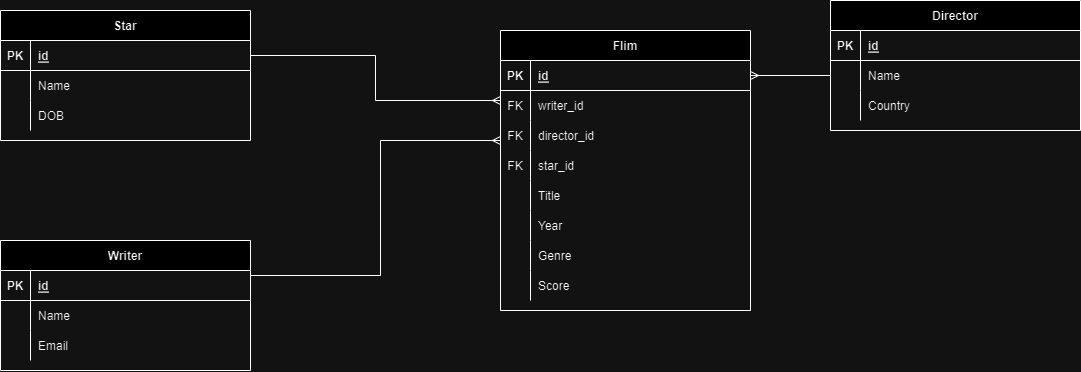

The diagram above was exported from draw.io. Its source (the exported page's mxGraphModel, read from the mxfile embedded in the PNG):
<mxGraphModel dx="2578" dy="950" grid="1" gridSize="10" guides="1" tooltips="1" connect="1" arrows="1" fold="1" page="1" pageScale="1" pageWidth="850" pageHeight="1100" math="0" shadow="0" extFonts="Permanent Marker^https://fonts.googleapis.com/css?family=Permanent+Marker">
  <root>
    <mxCell id="0" />
    <mxCell id="1" parent="0" />
    <mxCell id="C-vyLk0tnHw3VtMMgP7b-2" value="Director" style="shape=table;startSize=30;container=1;collapsible=1;childLayout=tableLayout;fixedRows=1;rowLines=0;fontStyle=1;align=center;resizeLast=1;" parent="1" vertex="1">
      <mxGeometry x="450" y="120" width="250" height="130" as="geometry" />
    </mxCell>
    <mxCell id="C-vyLk0tnHw3VtMMgP7b-3" value="" style="shape=partialRectangle;collapsible=0;dropTarget=0;pointerEvents=0;fillColor=none;points=[[0,0.5],[1,0.5]];portConstraint=eastwest;top=0;left=0;right=0;bottom=1;" parent="C-vyLk0tnHw3VtMMgP7b-2" vertex="1">
      <mxGeometry y="30" width="250" height="30" as="geometry" />
    </mxCell>
    <mxCell id="C-vyLk0tnHw3VtMMgP7b-4" value="PK" style="shape=partialRectangle;overflow=hidden;connectable=0;fillColor=none;top=0;left=0;bottom=0;right=0;fontStyle=1;" parent="C-vyLk0tnHw3VtMMgP7b-3" vertex="1">
      <mxGeometry width="30" height="30" as="geometry">
        <mxRectangle width="30" height="30" as="alternateBounds" />
      </mxGeometry>
    </mxCell>
    <mxCell id="C-vyLk0tnHw3VtMMgP7b-5" value="id" style="shape=partialRectangle;overflow=hidden;connectable=0;fillColor=none;top=0;left=0;bottom=0;right=0;align=left;spacingLeft=6;fontStyle=5;" parent="C-vyLk0tnHw3VtMMgP7b-3" vertex="1">
      <mxGeometry x="30" width="220" height="30" as="geometry">
        <mxRectangle width="220" height="30" as="alternateBounds" />
      </mxGeometry>
    </mxCell>
    <mxCell id="C-vyLk0tnHw3VtMMgP7b-6" value="" style="shape=partialRectangle;collapsible=0;dropTarget=0;pointerEvents=0;fillColor=none;points=[[0,0.5],[1,0.5]];portConstraint=eastwest;top=0;left=0;right=0;bottom=0;" parent="C-vyLk0tnHw3VtMMgP7b-2" vertex="1">
      <mxGeometry y="60" width="250" height="30" as="geometry" />
    </mxCell>
    <mxCell id="C-vyLk0tnHw3VtMMgP7b-7" value="" style="shape=partialRectangle;overflow=hidden;connectable=0;fillColor=none;top=0;left=0;bottom=0;right=0;" parent="C-vyLk0tnHw3VtMMgP7b-6" vertex="1">
      <mxGeometry width="30" height="30" as="geometry">
        <mxRectangle width="30" height="30" as="alternateBounds" />
      </mxGeometry>
    </mxCell>
    <mxCell id="C-vyLk0tnHw3VtMMgP7b-8" value="Name" style="shape=partialRectangle;overflow=hidden;connectable=0;fillColor=none;top=0;left=0;bottom=0;right=0;align=left;spacingLeft=6;" parent="C-vyLk0tnHw3VtMMgP7b-6" vertex="1">
      <mxGeometry x="30" width="220" height="30" as="geometry">
        <mxRectangle width="220" height="30" as="alternateBounds" />
      </mxGeometry>
    </mxCell>
    <mxCell id="C-vyLk0tnHw3VtMMgP7b-9" value="" style="shape=partialRectangle;collapsible=0;dropTarget=0;pointerEvents=0;fillColor=none;points=[[0,0.5],[1,0.5]];portConstraint=eastwest;top=0;left=0;right=0;bottom=0;" parent="C-vyLk0tnHw3VtMMgP7b-2" vertex="1">
      <mxGeometry y="90" width="250" height="30" as="geometry" />
    </mxCell>
    <mxCell id="C-vyLk0tnHw3VtMMgP7b-10" value="" style="shape=partialRectangle;overflow=hidden;connectable=0;fillColor=none;top=0;left=0;bottom=0;right=0;" parent="C-vyLk0tnHw3VtMMgP7b-9" vertex="1">
      <mxGeometry width="30" height="30" as="geometry">
        <mxRectangle width="30" height="30" as="alternateBounds" />
      </mxGeometry>
    </mxCell>
    <mxCell id="C-vyLk0tnHw3VtMMgP7b-11" value="Country" style="shape=partialRectangle;overflow=hidden;connectable=0;fillColor=none;top=0;left=0;bottom=0;right=0;align=left;spacingLeft=6;" parent="C-vyLk0tnHw3VtMMgP7b-9" vertex="1">
      <mxGeometry x="30" width="220" height="30" as="geometry">
        <mxRectangle width="220" height="30" as="alternateBounds" />
      </mxGeometry>
    </mxCell>
    <mxCell id="C-vyLk0tnHw3VtMMgP7b-13" value="Star" style="shape=table;startSize=30;container=1;collapsible=1;childLayout=tableLayout;fixedRows=1;rowLines=0;fontStyle=1;align=center;resizeLast=1;" parent="1" vertex="1">
      <mxGeometry x="-380" y="130" width="250" height="130" as="geometry" />
    </mxCell>
    <mxCell id="C-vyLk0tnHw3VtMMgP7b-14" value="" style="shape=partialRectangle;collapsible=0;dropTarget=0;pointerEvents=0;fillColor=none;points=[[0,0.5],[1,0.5]];portConstraint=eastwest;top=0;left=0;right=0;bottom=1;" parent="C-vyLk0tnHw3VtMMgP7b-13" vertex="1">
      <mxGeometry y="30" width="250" height="30" as="geometry" />
    </mxCell>
    <mxCell id="C-vyLk0tnHw3VtMMgP7b-15" value="PK" style="shape=partialRectangle;overflow=hidden;connectable=0;fillColor=none;top=0;left=0;bottom=0;right=0;fontStyle=1;" parent="C-vyLk0tnHw3VtMMgP7b-14" vertex="1">
      <mxGeometry width="30" height="30" as="geometry">
        <mxRectangle width="30" height="30" as="alternateBounds" />
      </mxGeometry>
    </mxCell>
    <mxCell id="C-vyLk0tnHw3VtMMgP7b-16" value="id" style="shape=partialRectangle;overflow=hidden;connectable=0;fillColor=none;top=0;left=0;bottom=0;right=0;align=left;spacingLeft=6;fontStyle=5;" parent="C-vyLk0tnHw3VtMMgP7b-14" vertex="1">
      <mxGeometry x="30" width="220" height="30" as="geometry">
        <mxRectangle width="220" height="30" as="alternateBounds" />
      </mxGeometry>
    </mxCell>
    <mxCell id="C-vyLk0tnHw3VtMMgP7b-17" value="" style="shape=partialRectangle;collapsible=0;dropTarget=0;pointerEvents=0;fillColor=none;points=[[0,0.5],[1,0.5]];portConstraint=eastwest;top=0;left=0;right=0;bottom=0;" parent="C-vyLk0tnHw3VtMMgP7b-13" vertex="1">
      <mxGeometry y="60" width="250" height="30" as="geometry" />
    </mxCell>
    <mxCell id="C-vyLk0tnHw3VtMMgP7b-18" value="" style="shape=partialRectangle;overflow=hidden;connectable=0;fillColor=none;top=0;left=0;bottom=0;right=0;" parent="C-vyLk0tnHw3VtMMgP7b-17" vertex="1">
      <mxGeometry width="30" height="30" as="geometry">
        <mxRectangle width="30" height="30" as="alternateBounds" />
      </mxGeometry>
    </mxCell>
    <mxCell id="C-vyLk0tnHw3VtMMgP7b-19" value="Name" style="shape=partialRectangle;overflow=hidden;connectable=0;fillColor=none;top=0;left=0;bottom=0;right=0;align=left;spacingLeft=6;" parent="C-vyLk0tnHw3VtMMgP7b-17" vertex="1">
      <mxGeometry x="30" width="220" height="30" as="geometry">
        <mxRectangle width="220" height="30" as="alternateBounds" />
      </mxGeometry>
    </mxCell>
    <mxCell id="C-vyLk0tnHw3VtMMgP7b-20" value="" style="shape=partialRectangle;collapsible=0;dropTarget=0;pointerEvents=0;fillColor=none;points=[[0,0.5],[1,0.5]];portConstraint=eastwest;top=0;left=0;right=0;bottom=0;" parent="C-vyLk0tnHw3VtMMgP7b-13" vertex="1">
      <mxGeometry y="90" width="250" height="30" as="geometry" />
    </mxCell>
    <mxCell id="C-vyLk0tnHw3VtMMgP7b-21" value="" style="shape=partialRectangle;overflow=hidden;connectable=0;fillColor=none;top=0;left=0;bottom=0;right=0;" parent="C-vyLk0tnHw3VtMMgP7b-20" vertex="1">
      <mxGeometry width="30" height="30" as="geometry">
        <mxRectangle width="30" height="30" as="alternateBounds" />
      </mxGeometry>
    </mxCell>
    <mxCell id="C-vyLk0tnHw3VtMMgP7b-22" value="DOB" style="shape=partialRectangle;overflow=hidden;connectable=0;fillColor=none;top=0;left=0;bottom=0;right=0;align=left;spacingLeft=6;" parent="C-vyLk0tnHw3VtMMgP7b-20" vertex="1">
      <mxGeometry x="30" width="220" height="30" as="geometry">
        <mxRectangle width="220" height="30" as="alternateBounds" />
      </mxGeometry>
    </mxCell>
    <mxCell id="C-vyLk0tnHw3VtMMgP7b-23" value="Flim" style="shape=table;startSize=30;container=1;collapsible=1;childLayout=tableLayout;fixedRows=1;rowLines=0;fontStyle=1;align=center;resizeLast=1;" parent="1" vertex="1">
      <mxGeometry x="120" y="150" width="250" height="280" as="geometry" />
    </mxCell>
    <mxCell id="C-vyLk0tnHw3VtMMgP7b-24" value="" style="shape=partialRectangle;collapsible=0;dropTarget=0;pointerEvents=0;fillColor=none;points=[[0,0.5],[1,0.5]];portConstraint=eastwest;top=0;left=0;right=0;bottom=1;" parent="C-vyLk0tnHw3VtMMgP7b-23" vertex="1">
      <mxGeometry y="30" width="250" height="30" as="geometry" />
    </mxCell>
    <mxCell id="C-vyLk0tnHw3VtMMgP7b-25" value="PK" style="shape=partialRectangle;overflow=hidden;connectable=0;fillColor=none;top=0;left=0;bottom=0;right=0;fontStyle=1;" parent="C-vyLk0tnHw3VtMMgP7b-24" vertex="1">
      <mxGeometry width="30" height="30" as="geometry">
        <mxRectangle width="30" height="30" as="alternateBounds" />
      </mxGeometry>
    </mxCell>
    <mxCell id="C-vyLk0tnHw3VtMMgP7b-26" value="id" style="shape=partialRectangle;overflow=hidden;connectable=0;fillColor=none;top=0;left=0;bottom=0;right=0;align=left;spacingLeft=6;fontStyle=5;" parent="C-vyLk0tnHw3VtMMgP7b-24" vertex="1">
      <mxGeometry x="30" width="220" height="30" as="geometry">
        <mxRectangle width="220" height="30" as="alternateBounds" />
      </mxGeometry>
    </mxCell>
    <mxCell id="C-vyLk0tnHw3VtMMgP7b-27" value="" style="shape=partialRectangle;collapsible=0;dropTarget=0;pointerEvents=0;fillColor=none;points=[[0,0.5],[1,0.5]];portConstraint=eastwest;top=0;left=0;right=0;bottom=0;" parent="C-vyLk0tnHw3VtMMgP7b-23" vertex="1">
      <mxGeometry y="60" width="250" height="30" as="geometry" />
    </mxCell>
    <mxCell id="C-vyLk0tnHw3VtMMgP7b-28" value="FK" style="shape=partialRectangle;overflow=hidden;connectable=0;fillColor=none;top=0;left=0;bottom=0;right=0;" parent="C-vyLk0tnHw3VtMMgP7b-27" vertex="1">
      <mxGeometry width="30" height="30" as="geometry">
        <mxRectangle width="30" height="30" as="alternateBounds" />
      </mxGeometry>
    </mxCell>
    <mxCell id="C-vyLk0tnHw3VtMMgP7b-29" value="writer_id" style="shape=partialRectangle;overflow=hidden;connectable=0;fillColor=none;top=0;left=0;bottom=0;right=0;align=left;spacingLeft=6;" parent="C-vyLk0tnHw3VtMMgP7b-27" vertex="1">
      <mxGeometry x="30" width="220" height="30" as="geometry">
        <mxRectangle width="220" height="30" as="alternateBounds" />
      </mxGeometry>
    </mxCell>
    <mxCell id="nypFGCjB_Z0iAdqrHXrJ-22" style="shape=partialRectangle;collapsible=0;dropTarget=0;pointerEvents=0;fillColor=none;points=[[0,0.5],[1,0.5]];portConstraint=eastwest;top=0;left=0;right=0;bottom=0;" vertex="1" parent="C-vyLk0tnHw3VtMMgP7b-23">
      <mxGeometry y="90" width="250" height="30" as="geometry" />
    </mxCell>
    <mxCell id="nypFGCjB_Z0iAdqrHXrJ-23" value="FK" style="shape=partialRectangle;overflow=hidden;connectable=0;fillColor=none;top=0;left=0;bottom=0;right=0;" vertex="1" parent="nypFGCjB_Z0iAdqrHXrJ-22">
      <mxGeometry width="30" height="30" as="geometry">
        <mxRectangle width="30" height="30" as="alternateBounds" />
      </mxGeometry>
    </mxCell>
    <mxCell id="nypFGCjB_Z0iAdqrHXrJ-24" value="director_id" style="shape=partialRectangle;overflow=hidden;connectable=0;fillColor=none;top=0;left=0;bottom=0;right=0;align=left;spacingLeft=6;" vertex="1" parent="nypFGCjB_Z0iAdqrHXrJ-22">
      <mxGeometry x="30" width="220" height="30" as="geometry">
        <mxRectangle width="220" height="30" as="alternateBounds" />
      </mxGeometry>
    </mxCell>
    <mxCell id="nypFGCjB_Z0iAdqrHXrJ-19" style="shape=partialRectangle;collapsible=0;dropTarget=0;pointerEvents=0;fillColor=none;points=[[0,0.5],[1,0.5]];portConstraint=eastwest;top=0;left=0;right=0;bottom=0;" vertex="1" parent="C-vyLk0tnHw3VtMMgP7b-23">
      <mxGeometry y="120" width="250" height="30" as="geometry" />
    </mxCell>
    <mxCell id="nypFGCjB_Z0iAdqrHXrJ-20" value="FK" style="shape=partialRectangle;overflow=hidden;connectable=0;fillColor=none;top=0;left=0;bottom=0;right=0;" vertex="1" parent="nypFGCjB_Z0iAdqrHXrJ-19">
      <mxGeometry width="30" height="30" as="geometry">
        <mxRectangle width="30" height="30" as="alternateBounds" />
      </mxGeometry>
    </mxCell>
    <mxCell id="nypFGCjB_Z0iAdqrHXrJ-21" value="star_id" style="shape=partialRectangle;overflow=hidden;connectable=0;fillColor=none;top=0;left=0;bottom=0;right=0;align=left;spacingLeft=6;" vertex="1" parent="nypFGCjB_Z0iAdqrHXrJ-19">
      <mxGeometry x="30" width="220" height="30" as="geometry">
        <mxRectangle width="220" height="30" as="alternateBounds" />
      </mxGeometry>
    </mxCell>
    <mxCell id="nypFGCjB_Z0iAdqrHXrJ-16" style="shape=partialRectangle;collapsible=0;dropTarget=0;pointerEvents=0;fillColor=none;points=[[0,0.5],[1,0.5]];portConstraint=eastwest;top=0;left=0;right=0;bottom=0;" vertex="1" parent="C-vyLk0tnHw3VtMMgP7b-23">
      <mxGeometry y="150" width="250" height="30" as="geometry" />
    </mxCell>
    <mxCell id="nypFGCjB_Z0iAdqrHXrJ-17" style="shape=partialRectangle;overflow=hidden;connectable=0;fillColor=none;top=0;left=0;bottom=0;right=0;" vertex="1" parent="nypFGCjB_Z0iAdqrHXrJ-16">
      <mxGeometry width="30" height="30" as="geometry">
        <mxRectangle width="30" height="30" as="alternateBounds" />
      </mxGeometry>
    </mxCell>
    <mxCell id="nypFGCjB_Z0iAdqrHXrJ-18" value="Title" style="shape=partialRectangle;overflow=hidden;connectable=0;fillColor=none;top=0;left=0;bottom=0;right=0;align=left;spacingLeft=6;" vertex="1" parent="nypFGCjB_Z0iAdqrHXrJ-16">
      <mxGeometry x="30" width="220" height="30" as="geometry">
        <mxRectangle width="220" height="30" as="alternateBounds" />
      </mxGeometry>
    </mxCell>
    <mxCell id="nypFGCjB_Z0iAdqrHXrJ-13" style="shape=partialRectangle;collapsible=0;dropTarget=0;pointerEvents=0;fillColor=none;points=[[0,0.5],[1,0.5]];portConstraint=eastwest;top=0;left=0;right=0;bottom=0;" vertex="1" parent="C-vyLk0tnHw3VtMMgP7b-23">
      <mxGeometry y="180" width="250" height="30" as="geometry" />
    </mxCell>
    <mxCell id="nypFGCjB_Z0iAdqrHXrJ-14" style="shape=partialRectangle;overflow=hidden;connectable=0;fillColor=none;top=0;left=0;bottom=0;right=0;" vertex="1" parent="nypFGCjB_Z0iAdqrHXrJ-13">
      <mxGeometry width="30" height="30" as="geometry">
        <mxRectangle width="30" height="30" as="alternateBounds" />
      </mxGeometry>
    </mxCell>
    <mxCell id="nypFGCjB_Z0iAdqrHXrJ-15" value="Year" style="shape=partialRectangle;overflow=hidden;connectable=0;fillColor=none;top=0;left=0;bottom=0;right=0;align=left;spacingLeft=6;" vertex="1" parent="nypFGCjB_Z0iAdqrHXrJ-13">
      <mxGeometry x="30" width="220" height="30" as="geometry">
        <mxRectangle width="220" height="30" as="alternateBounds" />
      </mxGeometry>
    </mxCell>
    <mxCell id="nypFGCjB_Z0iAdqrHXrJ-25" style="shape=partialRectangle;collapsible=0;dropTarget=0;pointerEvents=0;fillColor=none;points=[[0,0.5],[1,0.5]];portConstraint=eastwest;top=0;left=0;right=0;bottom=0;" vertex="1" parent="C-vyLk0tnHw3VtMMgP7b-23">
      <mxGeometry y="210" width="250" height="30" as="geometry" />
    </mxCell>
    <mxCell id="nypFGCjB_Z0iAdqrHXrJ-26" style="shape=partialRectangle;overflow=hidden;connectable=0;fillColor=none;top=0;left=0;bottom=0;right=0;" vertex="1" parent="nypFGCjB_Z0iAdqrHXrJ-25">
      <mxGeometry width="30" height="30" as="geometry">
        <mxRectangle width="30" height="30" as="alternateBounds" />
      </mxGeometry>
    </mxCell>
    <mxCell id="nypFGCjB_Z0iAdqrHXrJ-27" value="Genre" style="shape=partialRectangle;overflow=hidden;connectable=0;fillColor=none;top=0;left=0;bottom=0;right=0;align=left;spacingLeft=6;" vertex="1" parent="nypFGCjB_Z0iAdqrHXrJ-25">
      <mxGeometry x="30" width="220" height="30" as="geometry">
        <mxRectangle width="220" height="30" as="alternateBounds" />
      </mxGeometry>
    </mxCell>
    <mxCell id="nypFGCjB_Z0iAdqrHXrJ-28" style="shape=partialRectangle;collapsible=0;dropTarget=0;pointerEvents=0;fillColor=none;points=[[0,0.5],[1,0.5]];portConstraint=eastwest;top=0;left=0;right=0;bottom=0;" vertex="1" parent="C-vyLk0tnHw3VtMMgP7b-23">
      <mxGeometry y="240" width="250" height="30" as="geometry" />
    </mxCell>
    <mxCell id="nypFGCjB_Z0iAdqrHXrJ-29" style="shape=partialRectangle;overflow=hidden;connectable=0;fillColor=none;top=0;left=0;bottom=0;right=0;" vertex="1" parent="nypFGCjB_Z0iAdqrHXrJ-28">
      <mxGeometry width="30" height="30" as="geometry">
        <mxRectangle width="30" height="30" as="alternateBounds" />
      </mxGeometry>
    </mxCell>
    <mxCell id="nypFGCjB_Z0iAdqrHXrJ-30" value="Score" style="shape=partialRectangle;overflow=hidden;connectable=0;fillColor=none;top=0;left=0;bottom=0;right=0;align=left;spacingLeft=6;" vertex="1" parent="nypFGCjB_Z0iAdqrHXrJ-28">
      <mxGeometry x="30" width="220" height="30" as="geometry">
        <mxRectangle width="220" height="30" as="alternateBounds" />
      </mxGeometry>
    </mxCell>
    <mxCell id="nypFGCjB_Z0iAdqrHXrJ-2" value="Writer" style="shape=table;startSize=30;container=1;collapsible=1;childLayout=tableLayout;fixedRows=1;rowLines=0;fontStyle=1;align=center;resizeLast=1;" vertex="1" parent="1">
      <mxGeometry x="-380" y="360" width="250" height="130" as="geometry" />
    </mxCell>
    <mxCell id="nypFGCjB_Z0iAdqrHXrJ-3" value="" style="shape=partialRectangle;collapsible=0;dropTarget=0;pointerEvents=0;fillColor=none;points=[[0,0.5],[1,0.5]];portConstraint=eastwest;top=0;left=0;right=0;bottom=1;" vertex="1" parent="nypFGCjB_Z0iAdqrHXrJ-2">
      <mxGeometry y="30" width="250" height="30" as="geometry" />
    </mxCell>
    <mxCell id="nypFGCjB_Z0iAdqrHXrJ-4" value="PK" style="shape=partialRectangle;overflow=hidden;connectable=0;fillColor=none;top=0;left=0;bottom=0;right=0;fontStyle=1;" vertex="1" parent="nypFGCjB_Z0iAdqrHXrJ-3">
      <mxGeometry width="30" height="30" as="geometry">
        <mxRectangle width="30" height="30" as="alternateBounds" />
      </mxGeometry>
    </mxCell>
    <mxCell id="nypFGCjB_Z0iAdqrHXrJ-5" value="id" style="shape=partialRectangle;overflow=hidden;connectable=0;fillColor=none;top=0;left=0;bottom=0;right=0;align=left;spacingLeft=6;fontStyle=5;" vertex="1" parent="nypFGCjB_Z0iAdqrHXrJ-3">
      <mxGeometry x="30" width="220" height="30" as="geometry">
        <mxRectangle width="220" height="30" as="alternateBounds" />
      </mxGeometry>
    </mxCell>
    <mxCell id="nypFGCjB_Z0iAdqrHXrJ-6" value="" style="shape=partialRectangle;collapsible=0;dropTarget=0;pointerEvents=0;fillColor=none;points=[[0,0.5],[1,0.5]];portConstraint=eastwest;top=0;left=0;right=0;bottom=0;" vertex="1" parent="nypFGCjB_Z0iAdqrHXrJ-2">
      <mxGeometry y="60" width="250" height="30" as="geometry" />
    </mxCell>
    <mxCell id="nypFGCjB_Z0iAdqrHXrJ-7" value="" style="shape=partialRectangle;overflow=hidden;connectable=0;fillColor=none;top=0;left=0;bottom=0;right=0;" vertex="1" parent="nypFGCjB_Z0iAdqrHXrJ-6">
      <mxGeometry width="30" height="30" as="geometry">
        <mxRectangle width="30" height="30" as="alternateBounds" />
      </mxGeometry>
    </mxCell>
    <mxCell id="nypFGCjB_Z0iAdqrHXrJ-8" value="Name" style="shape=partialRectangle;overflow=hidden;connectable=0;fillColor=none;top=0;left=0;bottom=0;right=0;align=left;spacingLeft=6;" vertex="1" parent="nypFGCjB_Z0iAdqrHXrJ-6">
      <mxGeometry x="30" width="220" height="30" as="geometry">
        <mxRectangle width="220" height="30" as="alternateBounds" />
      </mxGeometry>
    </mxCell>
    <mxCell id="nypFGCjB_Z0iAdqrHXrJ-31" style="shape=partialRectangle;collapsible=0;dropTarget=0;pointerEvents=0;fillColor=none;points=[[0,0.5],[1,0.5]];portConstraint=eastwest;top=0;left=0;right=0;bottom=0;" vertex="1" parent="nypFGCjB_Z0iAdqrHXrJ-2">
      <mxGeometry y="90" width="250" height="30" as="geometry" />
    </mxCell>
    <mxCell id="nypFGCjB_Z0iAdqrHXrJ-32" style="shape=partialRectangle;overflow=hidden;connectable=0;fillColor=none;top=0;left=0;bottom=0;right=0;" vertex="1" parent="nypFGCjB_Z0iAdqrHXrJ-31">
      <mxGeometry width="30" height="30" as="geometry">
        <mxRectangle width="30" height="30" as="alternateBounds" />
      </mxGeometry>
    </mxCell>
    <mxCell id="nypFGCjB_Z0iAdqrHXrJ-33" value="Email" style="shape=partialRectangle;overflow=hidden;connectable=0;fillColor=none;top=0;left=0;bottom=0;right=0;align=left;spacingLeft=6;" vertex="1" parent="nypFGCjB_Z0iAdqrHXrJ-31">
      <mxGeometry x="30" width="220" height="30" as="geometry">
        <mxRectangle width="220" height="30" as="alternateBounds" />
      </mxGeometry>
    </mxCell>
    <mxCell id="nypFGCjB_Z0iAdqrHXrJ-9" style="edgeStyle=orthogonalEdgeStyle;rounded=0;orthogonalLoop=1;jettySize=auto;html=1;exitX=0;exitY=0.5;exitDx=0;exitDy=0;entryX=1;entryY=0.5;entryDx=0;entryDy=0;endArrow=ERmany;endFill=0;" edge="1" parent="1" source="C-vyLk0tnHw3VtMMgP7b-6" target="C-vyLk0tnHw3VtMMgP7b-24">
      <mxGeometry relative="1" as="geometry" />
    </mxCell>
    <mxCell id="nypFGCjB_Z0iAdqrHXrJ-11" style="edgeStyle=orthogonalEdgeStyle;rounded=0;orthogonalLoop=1;jettySize=auto;html=1;exitX=1;exitY=0.5;exitDx=0;exitDy=0;entryX=0;entryY=0.25;entryDx=0;entryDy=0;endArrow=ERmany;endFill=0;" edge="1" parent="1" source="C-vyLk0tnHw3VtMMgP7b-14" target="C-vyLk0tnHw3VtMMgP7b-23">
      <mxGeometry relative="1" as="geometry" />
    </mxCell>
    <mxCell id="nypFGCjB_Z0iAdqrHXrJ-12" style="edgeStyle=orthogonalEdgeStyle;rounded=0;orthogonalLoop=1;jettySize=auto;html=1;endArrow=ERmany;endFill=0;" edge="1" parent="1" source="nypFGCjB_Z0iAdqrHXrJ-3">
      <mxGeometry relative="1" as="geometry">
        <mxPoint x="120" y="260" as="targetPoint" />
        <Array as="points">
          <mxPoint y="395" />
          <mxPoint y="260" />
        </Array>
      </mxGeometry>
    </mxCell>
  </root>
</mxGraphModel>